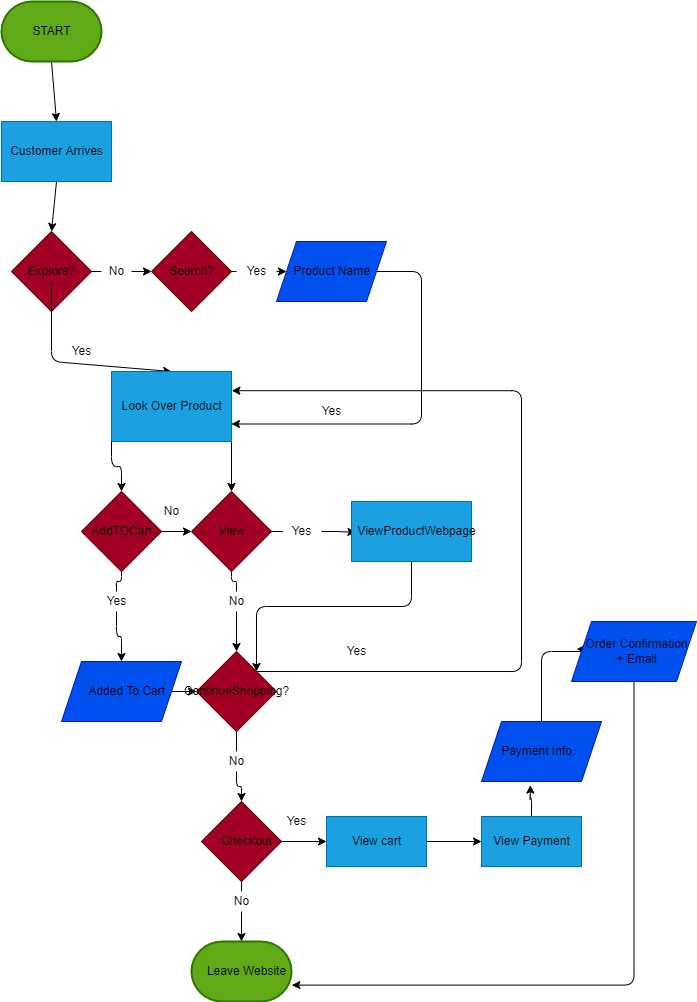

The diagram above was exported from draw.io. Its source (the exported page's mxGraphModel, read from the mxfile embedded in the PNG):
<mxGraphModel dx="734" dy="474" grid="1" gridSize="10" guides="1" tooltips="1" connect="1" arrows="1" fold="1" page="1" pageScale="1" pageWidth="850" pageHeight="1100" math="0" shadow="0">
  <root>
    <mxCell id="0" />
    <mxCell id="1" parent="0" />
    <mxCell id="7" style="edgeStyle=none;html=1;exitX=0.5;exitY=1;exitDx=0;exitDy=0;exitPerimeter=0;entryX=0.5;entryY=0;entryDx=0;entryDy=0;" edge="1" parent="1" source="2" target="5">
      <mxGeometry relative="1" as="geometry" />
    </mxCell>
    <mxCell id="2" value="" style="strokeWidth=2;html=1;shape=mxgraph.flowchart.terminator;whiteSpace=wrap;fillColor=#60a917;fontColor=#ffffff;strokeColor=#2D7600;" vertex="1" parent="1">
      <mxGeometry x="50" y="20" width="100" height="60" as="geometry" />
    </mxCell>
    <mxCell id="4" value="START" style="text;html=1;resizable=0;autosize=1;align=center;verticalAlign=middle;points=[];fillColor=none;strokeColor=none;rounded=0;" vertex="1" parent="1">
      <mxGeometry x="75" y="40" width="50" height="20" as="geometry" />
    </mxCell>
    <mxCell id="10" style="edgeStyle=none;html=1;exitX=0.5;exitY=1;exitDx=0;exitDy=0;entryX=0.5;entryY=0;entryDx=0;entryDy=0;" edge="1" parent="1" source="5" target="8">
      <mxGeometry relative="1" as="geometry" />
    </mxCell>
    <mxCell id="5" value="" style="rounded=0;whiteSpace=wrap;html=1;fillColor=#1ba1e2;fontColor=#ffffff;strokeColor=#006EAF;" vertex="1" parent="1">
      <mxGeometry x="50" y="140" width="110" height="60" as="geometry" />
    </mxCell>
    <mxCell id="6" value="Customer Arrives&lt;br&gt;" style="text;html=1;resizable=0;autosize=1;align=center;verticalAlign=middle;points=[];fillColor=none;strokeColor=none;rounded=0;" vertex="1" parent="1">
      <mxGeometry x="50" y="160" width="110" height="20" as="geometry" />
    </mxCell>
    <mxCell id="13" style="edgeStyle=none;html=1;exitX=1;exitY=0.5;exitDx=0;exitDy=0;entryX=0;entryY=0.5;entryDx=0;entryDy=0;startArrow=none;" edge="1" parent="1" source="14" target="11">
      <mxGeometry relative="1" as="geometry" />
    </mxCell>
    <mxCell id="8" value="" style="rhombus;whiteSpace=wrap;html=1;fillColor=#a20025;fontColor=#ffffff;strokeColor=#6F0000;" vertex="1" parent="1">
      <mxGeometry x="60" y="250" width="80" height="80" as="geometry" />
    </mxCell>
    <mxCell id="24" style="edgeStyle=none;html=1;entryX=0.5;entryY=0;entryDx=0;entryDy=0;" edge="1" parent="1" source="9" target="22">
      <mxGeometry relative="1" as="geometry">
        <Array as="points">
          <mxPoint x="100" y="380" />
        </Array>
      </mxGeometry>
    </mxCell>
    <mxCell id="9" value="Explore?" style="text;html=1;resizable=0;autosize=1;align=center;verticalAlign=middle;points=[];fillColor=none;strokeColor=none;rounded=0;" vertex="1" parent="1">
      <mxGeometry x="70" y="280" width="60" height="20" as="geometry" />
    </mxCell>
    <mxCell id="19" style="edgeStyle=none;html=1;exitX=1;exitY=0.5;exitDx=0;exitDy=0;entryX=0;entryY=0.5;entryDx=0;entryDy=0;startArrow=none;" edge="1" parent="1" source="20" target="17">
      <mxGeometry relative="1" as="geometry" />
    </mxCell>
    <mxCell id="11" value="" style="rhombus;whiteSpace=wrap;html=1;fillColor=#a20025;fontColor=#ffffff;strokeColor=#6F0000;" vertex="1" parent="1">
      <mxGeometry x="200" y="250" width="80" height="80" as="geometry" />
    </mxCell>
    <mxCell id="12" value="Search?" style="text;html=1;resizable=0;autosize=1;align=center;verticalAlign=middle;points=[];fillColor=none;strokeColor=none;rounded=0;" vertex="1" parent="1">
      <mxGeometry x="210" y="280" width="60" height="20" as="geometry" />
    </mxCell>
    <mxCell id="14" value="No&lt;br&gt;" style="text;html=1;resizable=0;autosize=1;align=center;verticalAlign=middle;points=[];fillColor=none;strokeColor=none;rounded=0;" vertex="1" parent="1">
      <mxGeometry x="150" y="280" width="30" height="20" as="geometry" />
    </mxCell>
    <mxCell id="16" value="" style="edgeStyle=none;html=1;exitX=1;exitY=0.5;exitDx=0;exitDy=0;entryX=0;entryY=0.5;entryDx=0;entryDy=0;endArrow=none;" edge="1" parent="1" source="8" target="14">
      <mxGeometry relative="1" as="geometry">
        <mxPoint x="140" y="290" as="sourcePoint" />
        <mxPoint x="200" y="290" as="targetPoint" />
      </mxGeometry>
    </mxCell>
    <mxCell id="30" style="edgeStyle=orthogonalEdgeStyle;html=1;exitX=1;exitY=0.5;exitDx=0;exitDy=0;entryX=1;entryY=0.75;entryDx=0;entryDy=0;" edge="1" parent="1" source="17" target="22">
      <mxGeometry relative="1" as="geometry">
        <Array as="points">
          <mxPoint x="470" y="290" />
          <mxPoint x="470" y="443" />
        </Array>
      </mxGeometry>
    </mxCell>
    <mxCell id="17" value="" style="shape=parallelogram;perimeter=parallelogramPerimeter;whiteSpace=wrap;html=1;fixedSize=1;fillColor=#0050ef;fontColor=#ffffff;strokeColor=#001DBC;" vertex="1" parent="1">
      <mxGeometry x="325" y="260" width="110" height="60" as="geometry" />
    </mxCell>
    <mxCell id="18" value="Product Name&lt;br&gt;" style="text;html=1;resizable=0;autosize=1;align=center;verticalAlign=middle;points=[];fillColor=none;strokeColor=none;rounded=0;" vertex="1" parent="1">
      <mxGeometry x="335" y="280" width="90" height="20" as="geometry" />
    </mxCell>
    <mxCell id="20" value="Yes&lt;br&gt;" style="text;html=1;resizable=0;autosize=1;align=center;verticalAlign=middle;points=[];fillColor=none;strokeColor=none;rounded=0;" vertex="1" parent="1">
      <mxGeometry x="285" y="280" width="40" height="20" as="geometry" />
    </mxCell>
    <mxCell id="21" value="" style="edgeStyle=none;html=1;exitX=1;exitY=0.5;exitDx=0;exitDy=0;entryX=0;entryY=0.5;entryDx=0;entryDy=0;endArrow=none;" edge="1" parent="1" source="11" target="20">
      <mxGeometry relative="1" as="geometry">
        <mxPoint x="280" y="290" as="sourcePoint" />
        <mxPoint x="335" y="290" as="targetPoint" />
      </mxGeometry>
    </mxCell>
    <mxCell id="37" style="edgeStyle=orthogonalEdgeStyle;html=1;exitX=0;exitY=1;exitDx=0;exitDy=0;entryX=0.5;entryY=0;entryDx=0;entryDy=0;" edge="1" parent="1" source="22" target="33">
      <mxGeometry relative="1" as="geometry" />
    </mxCell>
    <mxCell id="38" style="edgeStyle=orthogonalEdgeStyle;html=1;exitX=1;exitY=1;exitDx=0;exitDy=0;entryX=0.5;entryY=0;entryDx=0;entryDy=0;" edge="1" parent="1" source="22" target="34">
      <mxGeometry relative="1" as="geometry" />
    </mxCell>
    <mxCell id="22" value="" style="rounded=0;whiteSpace=wrap;html=1;fillColor=#1ba1e2;fontColor=#ffffff;strokeColor=#006EAF;" vertex="1" parent="1">
      <mxGeometry x="160" y="390" width="120" height="70" as="geometry" />
    </mxCell>
    <mxCell id="23" value="Look Over Product" style="text;html=1;resizable=0;autosize=1;align=center;verticalAlign=middle;points=[];fillColor=none;strokeColor=none;rounded=0;" vertex="1" parent="1">
      <mxGeometry x="160" y="415" width="120" height="20" as="geometry" />
    </mxCell>
    <mxCell id="31" value="Yes&lt;br&gt;" style="text;html=1;resizable=0;autosize=1;align=center;verticalAlign=middle;points=[];fillColor=none;strokeColor=none;rounded=0;" vertex="1" parent="1">
      <mxGeometry x="360" y="420" width="40" height="20" as="geometry" />
    </mxCell>
    <mxCell id="32" value="Yes&lt;br&gt;" style="text;html=1;resizable=0;autosize=1;align=center;verticalAlign=middle;points=[];fillColor=none;strokeColor=none;rounded=0;" vertex="1" parent="1">
      <mxGeometry x="110" y="360" width="40" height="20" as="geometry" />
    </mxCell>
    <mxCell id="41" style="edgeStyle=orthogonalEdgeStyle;html=1;exitX=0.5;exitY=1;exitDx=0;exitDy=0;entryX=0.5;entryY=0;entryDx=0;entryDy=0;startArrow=none;" edge="1" parent="1" source="42" target="39">
      <mxGeometry relative="1" as="geometry" />
    </mxCell>
    <mxCell id="66" style="edgeStyle=orthogonalEdgeStyle;html=1;exitX=1;exitY=0.5;exitDx=0;exitDy=0;entryX=0;entryY=0.5;entryDx=0;entryDy=0;" edge="1" parent="1" source="33" target="34">
      <mxGeometry relative="1" as="geometry" />
    </mxCell>
    <mxCell id="33" value="" style="rhombus;whiteSpace=wrap;html=1;fillColor=#a20025;fontColor=#ffffff;strokeColor=#6F0000;" vertex="1" parent="1">
      <mxGeometry x="130" y="510" width="80" height="80" as="geometry" />
    </mxCell>
    <mxCell id="46" style="edgeStyle=orthogonalEdgeStyle;html=1;exitX=1;exitY=0.5;exitDx=0;exitDy=0;entryX=0.034;entryY=0.54;entryDx=0;entryDy=0;entryPerimeter=0;startArrow=none;" edge="1" parent="1" source="47" target="45">
      <mxGeometry relative="1" as="geometry" />
    </mxCell>
    <mxCell id="51" style="edgeStyle=orthogonalEdgeStyle;html=1;exitX=0.5;exitY=1;exitDx=0;exitDy=0;entryX=0.5;entryY=0;entryDx=0;entryDy=0;startArrow=none;" edge="1" parent="1" source="52" target="49">
      <mxGeometry relative="1" as="geometry" />
    </mxCell>
    <mxCell id="34" value="" style="rhombus;whiteSpace=wrap;html=1;fillColor=#a20025;fontColor=#ffffff;strokeColor=#6F0000;" vertex="1" parent="1">
      <mxGeometry x="240" y="510" width="80" height="80" as="geometry" />
    </mxCell>
    <mxCell id="35" value="AddTOCart&lt;br&gt;" style="text;html=1;resizable=0;autosize=1;align=center;verticalAlign=middle;points=[];fillColor=none;strokeColor=none;rounded=0;" vertex="1" parent="1">
      <mxGeometry x="130" y="540" width="80" height="20" as="geometry" />
    </mxCell>
    <mxCell id="36" value="View&lt;br&gt;" style="text;html=1;resizable=0;autosize=1;align=center;verticalAlign=middle;points=[];fillColor=none;strokeColor=none;rounded=0;" vertex="1" parent="1">
      <mxGeometry x="260" y="540" width="40" height="20" as="geometry" />
    </mxCell>
    <mxCell id="69" style="edgeStyle=orthogonalEdgeStyle;html=1;exitX=1;exitY=0.5;exitDx=0;exitDy=0;entryX=0;entryY=0.5;entryDx=0;entryDy=0;" edge="1" parent="1" source="39" target="49">
      <mxGeometry relative="1" as="geometry" />
    </mxCell>
    <mxCell id="39" value="" style="shape=parallelogram;perimeter=parallelogramPerimeter;whiteSpace=wrap;html=1;fixedSize=1;fillColor=#0050ef;fontColor=#ffffff;strokeColor=#001DBC;" vertex="1" parent="1">
      <mxGeometry x="110" y="680" width="120" height="60" as="geometry" />
    </mxCell>
    <mxCell id="40" value="Added To Cart&lt;br&gt;" style="text;html=1;resizable=0;autosize=1;align=center;verticalAlign=middle;points=[];fillColor=none;strokeColor=none;rounded=0;" vertex="1" parent="1">
      <mxGeometry x="130" y="700" width="90" height="20" as="geometry" />
    </mxCell>
    <mxCell id="42" value="Yes&lt;br&gt;" style="text;html=1;resizable=0;autosize=1;align=center;verticalAlign=middle;points=[];fillColor=none;strokeColor=none;rounded=0;" vertex="1" parent="1">
      <mxGeometry x="145" y="610" width="40" height="20" as="geometry" />
    </mxCell>
    <mxCell id="43" value="" style="edgeStyle=orthogonalEdgeStyle;html=1;exitX=0.5;exitY=1;exitDx=0;exitDy=0;entryX=0.5;entryY=0;entryDx=0;entryDy=0;endArrow=none;" edge="1" parent="1" source="33" target="42">
      <mxGeometry relative="1" as="geometry">
        <mxPoint x="170" y="590" as="sourcePoint" />
        <mxPoint x="170" y="680" as="targetPoint" />
      </mxGeometry>
    </mxCell>
    <mxCell id="86" style="edgeStyle=orthogonalEdgeStyle;html=1;exitX=0.5;exitY=1;exitDx=0;exitDy=0;entryX=1;entryY=0;entryDx=0;entryDy=0;" edge="1" parent="1" source="44" target="49">
      <mxGeometry relative="1" as="geometry" />
    </mxCell>
    <mxCell id="44" value="" style="rounded=0;whiteSpace=wrap;html=1;fillColor=#1ba1e2;fontColor=#ffffff;strokeColor=#006EAF;" vertex="1" parent="1">
      <mxGeometry x="400" y="520" width="120" height="60" as="geometry" />
    </mxCell>
    <mxCell id="45" value="ViewProductWebpage&lt;br&gt;" style="text;html=1;resizable=0;autosize=1;align=center;verticalAlign=middle;points=[];fillColor=none;strokeColor=none;rounded=0;" vertex="1" parent="1">
      <mxGeometry x="400" y="540" width="130" height="20" as="geometry" />
    </mxCell>
    <mxCell id="47" value="Yes&lt;br&gt;" style="text;html=1;resizable=0;autosize=1;align=center;verticalAlign=middle;points=[];fillColor=none;strokeColor=none;rounded=0;" vertex="1" parent="1">
      <mxGeometry x="330" y="540" width="40" height="20" as="geometry" />
    </mxCell>
    <mxCell id="48" value="" style="edgeStyle=orthogonalEdgeStyle;html=1;exitX=1;exitY=0.5;exitDx=0;exitDy=0;entryX=0.034;entryY=0.54;entryDx=0;entryDy=0;entryPerimeter=0;endArrow=none;" edge="1" parent="1" source="34" target="47">
      <mxGeometry relative="1" as="geometry">
        <mxPoint x="320" y="550" as="sourcePoint" />
        <mxPoint x="404.4200000000001" y="550.8" as="targetPoint" />
      </mxGeometry>
    </mxCell>
    <mxCell id="54" style="edgeStyle=orthogonalEdgeStyle;html=1;exitX=1;exitY=0;exitDx=0;exitDy=0;entryX=1.003;entryY=-0.29;entryDx=0;entryDy=0;entryPerimeter=0;" edge="1" parent="1" source="49" target="23">
      <mxGeometry relative="1" as="geometry">
        <Array as="points">
          <mxPoint x="570" y="690" />
          <mxPoint x="570" y="409" />
        </Array>
      </mxGeometry>
    </mxCell>
    <mxCell id="58" style="edgeStyle=orthogonalEdgeStyle;html=1;exitX=0.5;exitY=1;exitDx=0;exitDy=0;entryX=0.5;entryY=0;entryDx=0;entryDy=0;startArrow=none;" edge="1" parent="1" source="59" target="56">
      <mxGeometry relative="1" as="geometry" />
    </mxCell>
    <mxCell id="49" value="" style="rhombus;whiteSpace=wrap;html=1;fillColor=#a20025;fontColor=#ffffff;strokeColor=#6F0000;" vertex="1" parent="1">
      <mxGeometry x="245" y="670" width="80" height="80" as="geometry" />
    </mxCell>
    <mxCell id="50" value="ContinueShopping?&lt;br&gt;" style="text;html=1;resizable=0;autosize=1;align=center;verticalAlign=middle;points=[];fillColor=none;strokeColor=none;rounded=0;" vertex="1" parent="1">
      <mxGeometry x="225" y="700" width="120" height="20" as="geometry" />
    </mxCell>
    <mxCell id="52" value="No&lt;br&gt;" style="text;html=1;resizable=0;autosize=1;align=center;verticalAlign=middle;points=[];fillColor=none;strokeColor=none;rounded=0;" vertex="1" parent="1">
      <mxGeometry x="270" y="610" width="30" height="20" as="geometry" />
    </mxCell>
    <mxCell id="53" value="" style="edgeStyle=orthogonalEdgeStyle;html=1;exitX=0.5;exitY=1;exitDx=0;exitDy=0;entryX=0.5;entryY=0;entryDx=0;entryDy=0;endArrow=none;" edge="1" parent="1" source="34" target="52">
      <mxGeometry relative="1" as="geometry">
        <mxPoint x="280" y="590" as="sourcePoint" />
        <mxPoint x="285" y="670" as="targetPoint" />
      </mxGeometry>
    </mxCell>
    <mxCell id="55" value="Yes&lt;br&gt;" style="text;html=1;resizable=0;autosize=1;align=center;verticalAlign=middle;points=[];fillColor=none;strokeColor=none;rounded=0;" vertex="1" parent="1">
      <mxGeometry x="385" y="660" width="40" height="20" as="geometry" />
    </mxCell>
    <mxCell id="63" style="edgeStyle=orthogonalEdgeStyle;html=1;exitX=0.5;exitY=1;exitDx=0;exitDy=0;entryX=0.5;entryY=0;entryDx=0;entryDy=0;entryPerimeter=0;startArrow=none;" edge="1" parent="1" source="64" target="61">
      <mxGeometry relative="1" as="geometry" />
    </mxCell>
    <mxCell id="75" style="edgeStyle=orthogonalEdgeStyle;html=1;exitX=1;exitY=0.5;exitDx=0;exitDy=0;entryX=0;entryY=0.5;entryDx=0;entryDy=0;" edge="1" parent="1" source="56" target="71">
      <mxGeometry relative="1" as="geometry" />
    </mxCell>
    <mxCell id="56" value="" style="rhombus;whiteSpace=wrap;html=1;fillColor=#a20025;fontColor=#ffffff;strokeColor=#6F0000;" vertex="1" parent="1">
      <mxGeometry x="250" y="820" width="80" height="80" as="geometry" />
    </mxCell>
    <mxCell id="57" value="Checkout&lt;br&gt;" style="text;html=1;resizable=0;autosize=1;align=center;verticalAlign=middle;points=[];fillColor=none;strokeColor=none;rounded=0;" vertex="1" parent="1">
      <mxGeometry x="260" y="850" width="70" height="20" as="geometry" />
    </mxCell>
    <mxCell id="59" value="No&lt;br&gt;" style="text;html=1;resizable=0;autosize=1;align=center;verticalAlign=middle;points=[];fillColor=none;strokeColor=none;rounded=0;" vertex="1" parent="1">
      <mxGeometry x="270" y="770" width="30" height="20" as="geometry" />
    </mxCell>
    <mxCell id="60" value="" style="edgeStyle=orthogonalEdgeStyle;html=1;exitX=0.5;exitY=1;exitDx=0;exitDy=0;entryX=0.5;entryY=0;entryDx=0;entryDy=0;endArrow=none;" edge="1" parent="1" source="49" target="59">
      <mxGeometry relative="1" as="geometry">
        <mxPoint x="285" y="750" as="sourcePoint" />
        <mxPoint x="290" y="820" as="targetPoint" />
      </mxGeometry>
    </mxCell>
    <mxCell id="61" value="" style="strokeWidth=2;html=1;shape=mxgraph.flowchart.terminator;whiteSpace=wrap;fillColor=#60a917;fontColor=#ffffff;strokeColor=#2D7600;" vertex="1" parent="1">
      <mxGeometry x="240" y="960" width="100" height="60" as="geometry" />
    </mxCell>
    <mxCell id="62" value="Leave Website" style="text;html=1;resizable=0;autosize=1;align=center;verticalAlign=middle;points=[];fillColor=none;strokeColor=none;rounded=0;" vertex="1" parent="1">
      <mxGeometry x="250" y="980" width="90" height="20" as="geometry" />
    </mxCell>
    <mxCell id="64" value="No&lt;br&gt;" style="text;html=1;resizable=0;autosize=1;align=center;verticalAlign=middle;points=[];fillColor=none;strokeColor=none;rounded=0;" vertex="1" parent="1">
      <mxGeometry x="275" y="910" width="30" height="20" as="geometry" />
    </mxCell>
    <mxCell id="65" value="" style="edgeStyle=orthogonalEdgeStyle;html=1;exitX=0.5;exitY=1;exitDx=0;exitDy=0;entryX=0.5;entryY=0;entryDx=0;entryDy=0;entryPerimeter=0;endArrow=none;" edge="1" parent="1" source="56" target="64">
      <mxGeometry relative="1" as="geometry">
        <mxPoint x="290" y="900" as="sourcePoint" />
        <mxPoint x="290" y="960" as="targetPoint" />
      </mxGeometry>
    </mxCell>
    <mxCell id="67" value="No&lt;br&gt;" style="text;html=1;resizable=0;autosize=1;align=center;verticalAlign=middle;points=[];fillColor=none;strokeColor=none;rounded=0;" vertex="1" parent="1">
      <mxGeometry x="205" y="520" width="30" height="20" as="geometry" />
    </mxCell>
    <mxCell id="76" style="edgeStyle=orthogonalEdgeStyle;html=1;exitX=1;exitY=0.5;exitDx=0;exitDy=0;entryX=0;entryY=0.5;entryDx=0;entryDy=0;" edge="1" parent="1" source="71" target="72">
      <mxGeometry relative="1" as="geometry" />
    </mxCell>
    <mxCell id="71" value="" style="rounded=0;whiteSpace=wrap;html=1;fillColor=#1ba1e2;fontColor=#ffffff;strokeColor=#006EAF;" vertex="1" parent="1">
      <mxGeometry x="375" y="835" width="100" height="50" as="geometry" />
    </mxCell>
    <mxCell id="81" style="edgeStyle=orthogonalEdgeStyle;html=1;exitX=0.5;exitY=0;exitDx=0;exitDy=0;entryX=0.407;entryY=1.06;entryDx=0;entryDy=0;entryPerimeter=0;" edge="1" parent="1" source="72" target="79">
      <mxGeometry relative="1" as="geometry" />
    </mxCell>
    <mxCell id="72" value="" style="rounded=0;whiteSpace=wrap;html=1;fillColor=#1ba1e2;fontColor=#ffffff;strokeColor=#006EAF;" vertex="1" parent="1">
      <mxGeometry x="530" y="835" width="100" height="50" as="geometry" />
    </mxCell>
    <mxCell id="73" value="View cart&lt;br&gt;" style="text;html=1;resizable=0;autosize=1;align=center;verticalAlign=middle;points=[];fillColor=none;strokeColor=none;rounded=0;" vertex="1" parent="1">
      <mxGeometry x="395" y="850" width="60" height="20" as="geometry" />
    </mxCell>
    <mxCell id="74" value="View Payment&lt;br&gt;" style="text;html=1;resizable=0;autosize=1;align=center;verticalAlign=middle;points=[];fillColor=none;strokeColor=none;rounded=0;" vertex="1" parent="1">
      <mxGeometry x="535" y="850" width="90" height="20" as="geometry" />
    </mxCell>
    <mxCell id="77" value="Yes&lt;br&gt;" style="text;html=1;resizable=0;autosize=1;align=center;verticalAlign=middle;points=[];fillColor=none;strokeColor=none;rounded=0;" vertex="1" parent="1">
      <mxGeometry x="325" y="830" width="40" height="20" as="geometry" />
    </mxCell>
    <mxCell id="84" style="edgeStyle=orthogonalEdgeStyle;html=1;exitX=0.5;exitY=0;exitDx=0;exitDy=0;entryX=0.002;entryY=0.42;entryDx=0;entryDy=0;entryPerimeter=0;" edge="1" parent="1" source="79" target="83">
      <mxGeometry relative="1" as="geometry">
        <Array as="points">
          <mxPoint x="590" y="670" />
          <mxPoint x="639" y="670" />
          <mxPoint x="639" y="668" />
        </Array>
      </mxGeometry>
    </mxCell>
    <mxCell id="79" value="" style="shape=parallelogram;perimeter=parallelogramPerimeter;whiteSpace=wrap;html=1;fixedSize=1;fillColor=#0050ef;fontColor=#ffffff;strokeColor=#001DBC;" vertex="1" parent="1">
      <mxGeometry x="530" y="740" width="120" height="60" as="geometry" />
    </mxCell>
    <mxCell id="80" value="Payment Info&lt;br&gt;" style="text;html=1;resizable=0;autosize=1;align=center;verticalAlign=middle;points=[];fillColor=none;strokeColor=none;rounded=0;" vertex="1" parent="1">
      <mxGeometry x="540" y="760" width="90" height="20" as="geometry" />
    </mxCell>
    <mxCell id="85" style="edgeStyle=orthogonalEdgeStyle;html=1;exitX=0.5;exitY=1;exitDx=0;exitDy=0;entryX=1.004;entryY=1.18;entryDx=0;entryDy=0;entryPerimeter=0;" edge="1" parent="1" source="82" target="62">
      <mxGeometry relative="1" as="geometry" />
    </mxCell>
    <mxCell id="82" value="" style="shape=parallelogram;perimeter=parallelogramPerimeter;whiteSpace=wrap;html=1;fixedSize=1;fillColor=#0050ef;fontColor=#ffffff;strokeColor=#001DBC;" vertex="1" parent="1">
      <mxGeometry x="620" y="640" width="125" height="60" as="geometry" />
    </mxCell>
    <mxCell id="83" value="Order Confirmation&lt;br&gt;+ Email" style="text;html=1;resizable=0;autosize=1;align=center;verticalAlign=middle;points=[];fillColor=none;strokeColor=none;rounded=0;" vertex="1" parent="1">
      <mxGeometry x="625" y="655" width="120" height="30" as="geometry" />
    </mxCell>
  </root>
</mxGraphModel>